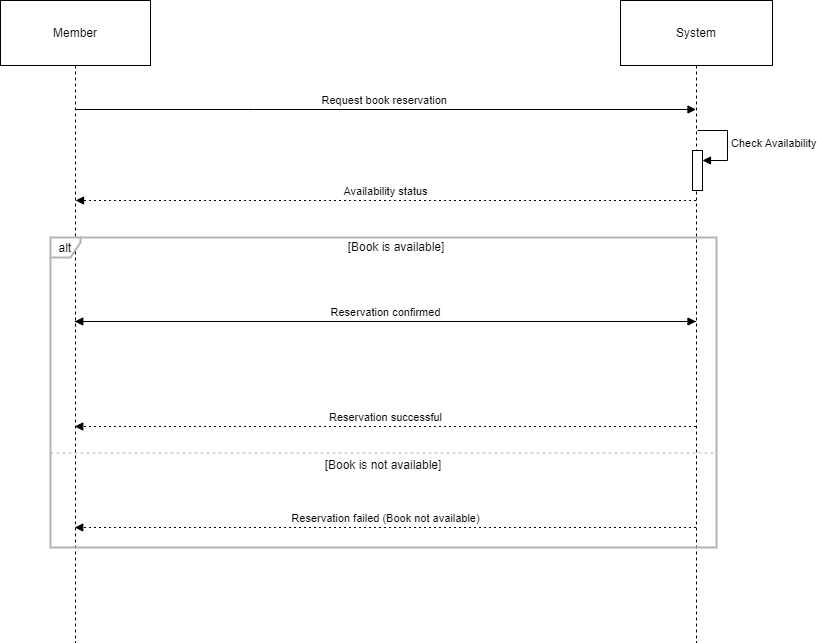

The diagram above was exported from draw.io. Its source (the exported page's mxGraphModel, read from the mxfile embedded in the PNG):
<mxGraphModel dx="1310" dy="713" grid="1" gridSize="10" guides="1" tooltips="1" connect="1" arrows="1" fold="1" page="1" pageScale="1" pageWidth="850" pageHeight="1100" math="0" shadow="0">
  <root>
    <mxCell id="0" />
    <mxCell id="1" parent="0" />
    <mxCell id="SZR9eUYCRLz9KPlWsaHP-62" value="Member" style="shape=umlLifeline;perimeter=lifelinePerimeter;whiteSpace=wrap;container=1;dropTarget=0;collapsible=0;recursiveResize=0;outlineConnect=0;portConstraint=eastwest;newEdgeStyle={&quot;edgeStyle&quot;:&quot;elbowEdgeStyle&quot;,&quot;elbow&quot;:&quot;vertical&quot;,&quot;curved&quot;:0,&quot;rounded&quot;:0};size=65;" vertex="1" parent="1">
      <mxGeometry x="230" y="100" width="150" height="642" as="geometry" />
    </mxCell>
    <mxCell id="SZR9eUYCRLz9KPlWsaHP-65" value="System" style="shape=umlLifeline;perimeter=lifelinePerimeter;whiteSpace=wrap;container=1;dropTarget=0;collapsible=0;recursiveResize=0;outlineConnect=0;portConstraint=eastwest;newEdgeStyle={&quot;edgeStyle&quot;:&quot;elbowEdgeStyle&quot;,&quot;elbow&quot;:&quot;vertical&quot;,&quot;curved&quot;:0,&quot;rounded&quot;:0};size=65;" vertex="1" parent="1">
      <mxGeometry x="850" y="100" width="152" height="642" as="geometry" />
    </mxCell>
    <mxCell id="SZR9eUYCRLz9KPlWsaHP-76" value="" style="html=1;points=[[0,0,0,0,5],[0,1,0,0,-5],[1,0,0,0,5],[1,1,0,0,-5]];perimeter=orthogonalPerimeter;outlineConnect=0;targetShapes=umlLifeline;portConstraint=eastwest;newEdgeStyle={&quot;curved&quot;:0,&quot;rounded&quot;:0};" vertex="1" parent="SZR9eUYCRLz9KPlWsaHP-65">
      <mxGeometry x="72" y="150" width="10" height="40" as="geometry" />
    </mxCell>
    <mxCell id="SZR9eUYCRLz9KPlWsaHP-77" value="Check Availability" style="html=1;align=left;spacingLeft=2;endArrow=block;rounded=0;edgeStyle=orthogonalEdgeStyle;curved=0;rounded=0;" edge="1" target="SZR9eUYCRLz9KPlWsaHP-76" parent="SZR9eUYCRLz9KPlWsaHP-65">
      <mxGeometry relative="1" as="geometry">
        <mxPoint x="77" y="130" as="sourcePoint" />
        <Array as="points">
          <mxPoint x="107" y="160" />
        </Array>
      </mxGeometry>
    </mxCell>
    <mxCell id="SZR9eUYCRLz9KPlWsaHP-66" value="alt" style="shape=umlFrame;pointerEvents=0;dropTarget=0;strokeColor=#B3B3B3;height=20;width=30;strokeWidth=2;" vertex="1" parent="1">
      <mxGeometry x="280" y="337" width="666" height="310" as="geometry" />
    </mxCell>
    <mxCell id="SZR9eUYCRLz9KPlWsaHP-67" value="[Book is available]" style="text;strokeColor=none;fillColor=none;align=center;verticalAlign=middle;whiteSpace=wrap;" vertex="1" parent="SZR9eUYCRLz9KPlWsaHP-66">
      <mxGeometry x="26.22047244094488" width="639.7795275590552" height="20" as="geometry" />
    </mxCell>
    <mxCell id="SZR9eUYCRLz9KPlWsaHP-68" value="[Book is not available]" style="shape=line;dashed=1;whiteSpace=wrap;verticalAlign=top;labelPosition=center;verticalLabelPosition=middle;align=center;strokeColor=#B3B3B3;" vertex="1" parent="SZR9eUYCRLz9KPlWsaHP-66">
      <mxGeometry y="214" width="666" height="3" as="geometry" />
    </mxCell>
    <mxCell id="SZR9eUYCRLz9KPlWsaHP-69" value="Request book reservation" style="verticalAlign=bottom;edgeStyle=elbowEdgeStyle;elbow=vertical;curved=0;rounded=0;endArrow=block;" edge="1" parent="1" source="SZR9eUYCRLz9KPlWsaHP-62" target="SZR9eUYCRLz9KPlWsaHP-65">
      <mxGeometry relative="1" as="geometry">
        <Array as="points">
          <mxPoint x="483" y="209" />
        </Array>
        <mxPoint x="643.5" y="209" as="targetPoint" />
      </mxGeometry>
    </mxCell>
    <mxCell id="SZR9eUYCRLz9KPlWsaHP-71" value="Availability status" style="verticalAlign=bottom;edgeStyle=elbowEdgeStyle;elbow=vertical;curved=0;rounded=0;dashed=1;dashPattern=2 3;endArrow=block;" edge="1" parent="1" source="SZR9eUYCRLz9KPlWsaHP-65">
      <mxGeometry relative="1" as="geometry">
        <Array as="points">
          <mxPoint x="756.45" y="300" />
        </Array>
        <mxPoint x="1044.9499999999998" y="300" as="sourcePoint" />
        <mxPoint x="305.040909090909" y="300" as="targetPoint" />
      </mxGeometry>
    </mxCell>
    <mxCell id="SZR9eUYCRLz9KPlWsaHP-72" value="Create reservation" style="verticalAlign=bottom;edgeStyle=elbowEdgeStyle;elbow=vertical;curved=0;rounded=0;endArrow=block;" edge="1" parent="1" source="SZR9eUYCRLz9KPlWsaHP-62" target="SZR9eUYCRLz9KPlWsaHP-65">
      <mxGeometry relative="1" as="geometry">
        <Array as="points">
          <mxPoint x="853" y="418" />
        </Array>
        <mxPoint x="643.4473684210525" y="418" as="sourcePoint" />
      </mxGeometry>
    </mxCell>
    <mxCell id="SZR9eUYCRLz9KPlWsaHP-73" value="Reservation confirmed" style="verticalAlign=bottom;edgeStyle=elbowEdgeStyle;elbow=vertical;curved=0;rounded=0;dashed=1;dashPattern=2 3;endArrow=block;" edge="1" parent="1" source="SZR9eUYCRLz9KPlWsaHP-65" target="SZR9eUYCRLz9KPlWsaHP-62">
      <mxGeometry relative="1" as="geometry">
        <Array as="points">
          <mxPoint x="856" y="472" />
        </Array>
        <mxPoint x="643.4473684210525" y="472" as="targetPoint" />
      </mxGeometry>
    </mxCell>
    <mxCell id="SZR9eUYCRLz9KPlWsaHP-74" value="Reservation successful" style="verticalAlign=bottom;edgeStyle=elbowEdgeStyle;elbow=vertical;curved=0;rounded=0;dashed=1;dashPattern=2 3;endArrow=block;" edge="1" parent="1" source="SZR9eUYCRLz9KPlWsaHP-65" target="SZR9eUYCRLz9KPlWsaHP-62">
      <mxGeometry relative="1" as="geometry">
        <Array as="points">
          <mxPoint x="486" y="526" />
        </Array>
        <mxPoint x="643.5" y="526" as="sourcePoint" />
      </mxGeometry>
    </mxCell>
    <mxCell id="SZR9eUYCRLz9KPlWsaHP-75" value="Reservation failed (Book not available)" style="verticalAlign=bottom;edgeStyle=elbowEdgeStyle;elbow=vertical;curved=0;rounded=0;dashed=1;dashPattern=2 3;endArrow=block;" edge="1" parent="1" source="SZR9eUYCRLz9KPlWsaHP-65" target="SZR9eUYCRLz9KPlWsaHP-62">
      <mxGeometry relative="1" as="geometry">
        <Array as="points">
          <mxPoint x="486" y="627" />
        </Array>
        <mxPoint x="643.5" y="627" as="sourcePoint" />
      </mxGeometry>
    </mxCell>
  </root>
</mxGraphModel>